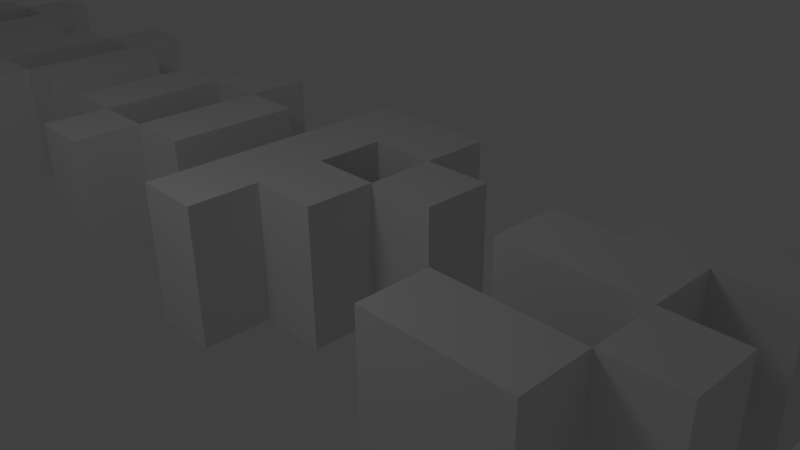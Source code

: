 # Source: ooops.blend  (saved by Blender 2.62.0; exported with 4.5.12 LTS)
import bpy
from mathutils import Matrix  # noqa: F401  (used for matrix-valued properties, if any)

bpy.ops.wm.read_factory_settings(use_empty=True)
scene = bpy.context.scene
scene.name = 'Scene'

# ---- collections
col_collection_1 = bpy.data.collections.new('Collection 1'); scene.collection.children.link(col_collection_1)

# ---- materials (node trees are filled in below, after node groups)
mat_material = bpy.data.materials.new('Material')
mat_material.alpha_threshold = 0.0
mat_material.use_transparent_shadow = False
mat_material.roughness = 0.5
mat_material.line_color = (0.0, 0.0, 0.0, 1.0)

# ---- material node trees

# ---- world
world_world = bpy.data.worlds.new('World'); scene.world = world_world
world_world.color = (0.05088, 0.05088, 0.05088)
world_world.use_sun_shadow = False
world_world.sun_shadow_jitter_overblur = 0.0
world_world.cycles.sampling_method = 'MANUAL'
world_world.cycles.sample_map_resolution = 256

# ---- cameras
cam_camera = bpy.data.cameras.new('Camera')
cam_camera.clip_end = 100.0
cam_camera.lens = 35.0
cam_camera.sensor_width = 32.0
cam_camera.sensor_height = 18.0
cam_camera.ortho_scale = 7.314
cam_camera.dof.focus_distance = 0.0
cam_camera.dof.aperture_fstop = 128.0

# ---- lights
light_lamp = bpy.data.lights.new('Lamp', 'POINT')
light_lamp.transmission_factor = 0.0
light_lamp.cutoff_distance = 30.0
light_lamp.energy = 100.0
light_lamp.shadow_buffer_clip_start = 1.001
light_lamp.shadow_soft_size = 1.0
light_lamp.shadow_maximum_resolution = 0.006
light_lamp.use_absolute_resolution = True
light_lamp.cycles.use_multiple_importance_sampling = False

# ---- meshes
me_ooops = bpy.data.meshes.new('Ooops')
me_ooops.from_pydata([(-10.0, 0.0, 1.0), (-10.0, 0.0, -1.0), (-9.0, 0.0, -1.0), (-9.0, 1.0, -1.0), (-10.0, 1.0, -1.0), (-9.0, 1.0, 1.0), (-9.0, 0.0, 1.0), (-10.0, 1.0, 1.0), (-9.0, -1.0, 1.0), (-9.0, -1.0, -1.0), (-10.0, -1.0, -1.0), (-10.0, -1.0, 1.0), (-8.0, -1.0, 1.0), (-8.0, -1.0, -1.0), (-7.0, -1.0, -1.0), (-7.0, 0.0, -1.0), (-8.0, 0.0, -1.0), (-7.0, 0.0, 1.0), (-7.0, -1.0, 1.0), (-8.0, 0.0, 1.0), (-8.0, 1.0, 1.0), (-7.0, 1.0, 1.0), (-8.0, 1.0, -1.0), (-7.0, 1.0, -1.0), (-8.0, 2.0, -1.0), (-9.0, 2.0, -1.0), (-8.0, 2.0, 1.0), (-9.0, 2.0, 1.0), (-8.0, -2.0, 1.0), (-8.0, -2.0, -1.0), (-9.0, -2.0, -1.0), (-9.0, -2.0, 1.0), (-2.0, -2.0, 1.0), (-2.0, -2.0, -1.0), (-1.0, -2.0, -1.0), (-1.0, -1.0, -1.0), (-2.0, -1.0, -1.0), (-1.0, -1.0, 1.0), (-1.0, -2.0, 1.0), (-2.0, -1.0, 1.0), (-2.0, 0.0, 1.0), (-1.0, 0.0, 1.0), (-2.0, 0.0, -1.0), (-1.0, 0.0, -1.0), (-1.0, 1.0, -1.0), (-2.0, 1.0, -1.0), (-1.0, 1.0, 1.0), (-2.0, 1.0, 1.0), (-2.0, 2.0, 1.0), (-1.0, 2.0, 1.0), (-2.0, 2.0, -1.0), (-1.0, 2.0, -1.0), (0.0, 1.0, -1.0), (0.0, 2.0, -1.0), (0.0, 2.0, 1.0), (0.0, 1.0, 1.0), (0.0, -1.0, -1.0), (0.0, -1.0, 1.0), (0.0, 0.0, 1.0), (0.0, 0.0, -1.0), (1.0, 0.0, -1.0), (1.0, 1.0, -1.0), (1.0, 1.0, 1.0), (1.0, 0.0, 1.0), (-5.0, -2.0, 1.0), (-5.0, -2.0, -1.0), (-4.0, -2.0, -1.0), (-4.0, -2.0, 1.0), (-5.0, 2.0, 1.0), (-4.0, 2.0, 1.0), (-5.0, 2.0, -1.0), (-4.0, 2.0, -1.0), (-3.0, 1.0, -1.0), (-4.0, 1.0, -1.0), (-3.0, 1.0, 1.0), (-4.0, 1.0, 1.0), (-4.0, 0.0, 1.0), (-3.0, -1.0, 1.0), (-3.0, 0.0, 1.0), (-4.0, 0.0, -1.0), (-3.0, 0.0, -1.0), (-3.0, -1.0, -1.0), (-4.0, -1.0, -1.0), (-4.0, -1.0, 1.0), (-6.0, -1.0, 1.0), (-6.0, -1.0, -1.0), (-5.0, -1.0, -1.0), (-5.0, -1.0, 1.0), (-6.0, 1.0, 1.0), (-5.0, 0.0, 1.0), (-5.0, 1.0, 1.0), (-6.0, 1.0, -1.0), (-5.0, 1.0, -1.0), (-5.0, 0.0, -1.0), (-6.0, 0.0, -1.0), (-6.0, 0.0, 1.0), (-13.0, -2.0, 1.0), (-13.0, -2.0, -1.0), (-12.0, -2.0, -1.0), (-12.0, -2.0, 1.0), (-13.0, 2.0, 1.0), (-12.0, 2.0, 1.0), (-13.0, 2.0, -1.0), (-12.0, 2.0, -1.0), (-11.0, 1.0, -1.0), (-12.0, 1.0, -1.0), (-11.0, 1.0, 1.0), (-12.0, 1.0, 1.0), (-12.0, 0.0, 1.0), (-11.0, -1.0, 1.0), (-11.0, 0.0, 1.0), (-12.0, 0.0, -1.0), (-11.0, 0.0, -1.0), (-11.0, -1.0, -1.0), (-12.0, -1.0, -1.0), (-12.0, -1.0, 1.0), (-14.0, -1.0, 1.0), (-14.0, -1.0, -1.0), (-13.0, -1.0, -1.0), (-13.0, -1.0, 1.0), (-14.0, 1.0, 1.0), (-13.0, 0.0, 1.0), (-13.0, 1.0, 1.0), (-14.0, 1.0, -1.0), (-13.0, 1.0, -1.0), (-13.0, 0.0, -1.0), (-14.0, 0.0, -1.0), (-14.0, 0.0, 1.0), (2.0, -1.0, 1.0), (3.0, -2.0, 1.0), (3.0, -1.0, 1.0), (2.0, -1.0, -1.0), (3.0, -1.0, -1.0), (3.0, -2.0, -1.0), (2.0, -2.0, -1.0), (2.0, -2.0, 1.0), (4.0, -2.0, -1.0), (4.0, -1.0, -1.0), (4.0, -1.0, 1.0), (4.0, -2.0, 1.0), (5.0, -1.0, 1.0), (5.0, 0.0, 1.0), (5.0, 0.0, -1.0), (5.0, -1.0, -1.0), (4.0, 0.0, -1.0), (4.0, 1.0, -1.0), (4.0, 1.0, 1.0), (4.0, 0.0, 1.0), (5.0, 1.0, 1.0), (5.0, 2.0, 1.0), (5.0, 2.0, -1.0), (5.0, 1.0, -1.0), (4.0, 2.0, -1.0), (3.0, 2.0, -1.0), (4.0, 2.0, 1.0), (3.0, 2.0, 1.0), (2.0, 1.0, 1.0), (3.0, 0.0, 1.0), (3.0, 1.0, 1.0), (2.0, 1.0, -1.0), (3.0, 1.0, -1.0), (3.0, 0.0, -1.0), (2.0, 0.0, -1.0), (2.0, 0.0, 1.0), (14.0, 2.0, 1.0), (14.0, 2.0, -1.0), (14.0, 1.0, -1.0), (14.0, 1.0, 1.0), (13.0, 1.0, 1.0), (13.0, 1.0, -1.0), (13.0, 2.0, -1.0), (13.0, 2.0, 1.0), (14.0, 0.0, 1.0), (14.0, 0.0, -1.0), (13.0, 0.0, -1.0), (13.0, 0.0, 1.0), (14.0, -1.0, 1.0), (14.0, -1.0, -1.0), (14.0, -2.0, -1.0), (14.0, -2.0, 1.0), (13.0, -2.0, 1.0), (13.0, -2.0, -1.0), (13.0, -1.0, -1.0), (13.0, -1.0, 1.0), (8.0, -1.0, 1.0), (9.0, -2.0, 1.0), (9.0, -1.0, 1.0), (8.0, -1.0, -1.0), (9.0, -1.0, -1.0), (9.0, -2.0, -1.0), (8.0, -2.0, -1.0), (8.0, -2.0, 1.0), (6.0, -2.0, 1.0), (6.0, -2.0, -1.0), (7.0, -2.0, -1.0), (7.0, -1.0, -1.0), (6.0, -1.0, -1.0), (7.0, -1.0, 1.0), (7.0, -2.0, 1.0), (6.0, -1.0, 1.0), (11.0, -1.0, 1.0), (11.0, -1.0, -1.0), (11.0, -2.0, -1.0), (11.0, -2.0, 1.0), (10.0, -2.0, 1.0), (10.0, -2.0, -1.0), (10.0, -1.0, -1.0), (10.0, -1.0, 1.0)], [], [(1, 0, 6, 2), (3, 2, 1, 4), (0, 6, 5, 7), (3, 5, 6, 2), (1, 0, 7, 4), (5, 3, 4, 7), (0, 1, 10, 11), (2, 6, 8, 9), (6, 0, 11, 8), (2, 9, 10, 1), (8, 9, 10, 11), (18, 14, 13, 12), (15, 14, 13, 16), (17, 19, 12, 18), (15, 17, 18, 14), (13, 12, 19, 16), (17, 15, 16, 19), (21, 23, 22, 20), (16, 19, 20, 22), (23, 21, 17, 15), (21, 20, 19, 17), (23, 15, 16, 22), (20, 22, 3, 5), (24, 22, 3, 25), (26, 27, 5, 20), (24, 26, 20, 22), (3, 5, 27, 25), (26, 24, 25, 27), (12, 13, 9, 8), (30, 31, 8, 9), (13, 12, 28, 29), (12, 8, 31, 28), (13, 29, 30, 9), (28, 29, 30, 31), (38, 34, 33, 32), (35, 34, 33, 36), (37, 39, 32, 38), (35, 37, 38, 34), (33, 32, 39, 36), (37, 35, 36, 39), (41, 43, 42, 40), (36, 39, 40, 42), (43, 41, 37, 35), (41, 40, 39, 37), (43, 35, 36, 42), (44, 43, 42, 45), (46, 47, 40, 41), (44, 46, 41, 43), (42, 40, 47, 45), (46, 44, 45, 47), (49, 51, 50, 48), (45, 47, 48, 50), (51, 49, 46, 44), (49, 48, 47, 46), (51, 44, 45, 50), (55, 52, 44, 46), (53, 52, 44, 51), (54, 49, 46, 55), (53, 54, 55, 52), (54, 53, 51, 49), (57, 56, 35, 37), (58, 59, 43, 41), (59, 58, 57, 56), (58, 41, 37, 57), (59, 56, 35, 43), (63, 60, 59, 58), (61, 60, 59, 52), (62, 55, 58, 63), (61, 62, 63, 60), (59, 58, 55, 52), (62, 61, 52, 55), (67, 66, 65, 64), (82, 66, 65, 86), (83, 87, 64, 67), (82, 83, 67, 66), (65, 64, 87, 86), (83, 82, 86, 87), (69, 71, 70, 68), (92, 90, 68, 70), (71, 69, 75, 73), (69, 68, 90, 75), (71, 73, 92, 70), (75, 73, 92, 90), (72, 80, 79, 73), (74, 75, 76, 78), (72, 74, 78, 80), (79, 76, 75, 73), (74, 72, 73, 75), (78, 80, 79, 76), (82, 83, 76, 79), (80, 78, 77, 81), (78, 76, 83, 77), (80, 81, 82, 79), (77, 81, 82, 83), (87, 86, 85, 84), (93, 86, 85, 94), (89, 95, 84, 87), (93, 89, 87, 86), (85, 84, 95, 94), (90, 92, 91, 88), (94, 95, 88, 91), (92, 90, 89, 93), (90, 88, 95, 89), (92, 93, 94, 91), (89, 93, 94, 95), (99, 98, 97, 96), (114, 98, 97, 118), (115, 119, 96, 99), (114, 115, 99, 98), (97, 96, 119, 118), (115, 114, 118, 119), (101, 103, 102, 100), (124, 122, 100, 102), (103, 101, 107, 105), (101, 100, 122, 107), (103, 105, 124, 102), (107, 105, 124, 122), (104, 112, 111, 105), (106, 107, 108, 110), (104, 106, 110, 112), (111, 108, 107, 105), (106, 104, 105, 107), (110, 112, 111, 108), (114, 115, 108, 111), (112, 110, 109, 113), (110, 108, 115, 109), (112, 113, 114, 111), (109, 113, 114, 115), (119, 118, 117, 116), (125, 118, 117, 126), (121, 127, 116, 119), (125, 121, 119, 118), (117, 116, 127, 126), (122, 124, 123, 120), (126, 127, 120, 123), (124, 122, 121, 125), (122, 120, 127, 121), (124, 125, 126, 123), (121, 125, 126, 127), (130, 132, 131, 128), (134, 135, 128, 131), (132, 130, 129, 133), (130, 128, 135, 129), (132, 133, 134, 131), (129, 133, 134, 135), (139, 136, 133, 129), (137, 136, 133, 132), (138, 130, 129, 139), (137, 138, 139, 136), (138, 137, 132, 130), (141, 142, 144, 147), (137, 138, 147, 144), (142, 141, 140, 143), (141, 147, 138, 140), (142, 143, 137, 144), (140, 143, 137, 138), (147, 144, 161, 157), (145, 144, 161, 160), (146, 158, 157, 147), (145, 146, 147, 144), (161, 157, 158, 160), (146, 145, 160, 158), (149, 150, 152, 154), (145, 146, 154, 152), (150, 149, 148, 151), (149, 154, 146, 148), (150, 151, 145, 152), (148, 151, 145, 146), (152, 145, 160, 153), (154, 155, 158, 146), (160, 158, 155, 153), (154, 152, 153, 155), (158, 160, 159, 156), (162, 163, 156, 159), (158, 156, 163, 157), (160, 161, 162, 159), (157, 161, 162, 163), (166, 167, 164, 165), (167, 166, 169, 168), (165, 166, 169, 170), (164, 171, 168, 167), (169, 168, 171, 170), (164, 165, 170, 171), (174, 175, 168, 169), (166, 167, 172, 173), (167, 168, 175, 172), (166, 173, 174, 169), (172, 173, 174, 175), (178, 179, 176, 177), (179, 178, 181, 180), (177, 178, 181, 182), (176, 183, 180, 179), (181, 180, 183, 182), (176, 177, 182, 183), (186, 188, 187, 184), (190, 191, 184, 187), (188, 186, 185, 189), (186, 184, 191, 185), (188, 189, 190, 187), (185, 189, 190, 191), (194, 198, 197, 195), (198, 194, 193, 192), (195, 194, 193, 196), (197, 199, 192, 198), (193, 192, 199, 196), (197, 195, 196, 199), (202, 203, 200, 201), (203, 202, 205, 204), (201, 202, 205, 206), (200, 207, 204, 203), (205, 204, 207, 206), (200, 201, 206, 207)])
me_ooops.materials.append(mat_material)
me_ooops.use_remesh_preserve_volume = False
me_ooops.use_remesh_preserve_attributes = False
me_ooops.use_mirror_vertex_groups = False
me_ooops.update()

# ---- objects
ob_ooops = bpy.data.objects.new('Ooops', me_ooops)
ob_lamp = bpy.data.objects.new('Lamp', light_lamp)
ob_camera = bpy.data.objects.new('Camera', cam_camera)

# ---- transforms, parenting, visibility, modifiers, constraints
ob_ooops.location = (0.0, 0.0, 0.0)
ob_ooops.lock_rotations_4d = False
ob_ooops.empty_display_type = 'ARROWS'
ob_ooops.lineart.crease_threshold = 0.0
ob_lamp.location = (-0.7523, -5.2, 5.904)
ob_lamp.rotation_euler = (0.6503, 0.05522, 1.866)
ob_lamp.lock_rotations_4d = False
ob_lamp.empty_display_type = 'ARROWS'
ob_lamp.color = (0.0, 0.0, 0.0, 0.0)
ob_lamp.lineart.crease_threshold = 0.0
ob_camera.location = (7.481, -6.508, 5.344)
ob_camera.rotation_euler = (1.109, 0.01082, 0.8149)
ob_camera.lock_rotations_4d = False
ob_camera.empty_display_type = 'ARROWS'
ob_camera.color = (0.0, 0.0, 0.0, 0.0)
ob_camera.display_type = 'WIRE'
ob_camera.lineart.crease_threshold = 0.0

# ---- collection membership
col_collection_1.objects.link(ob_ooops)
col_collection_1.objects.link(ob_lamp)
col_collection_1.objects.link(ob_camera)

# ---- scene / render settings (as saved in the file)
scene.camera = ob_camera
scene.frame_start = 1; scene.frame_end = 250; scene.frame_set(1)
scene.render.engine = 'BLENDER_EEVEE_NEXT'
scene.render.image_settings.color_mode = 'RGB'
scene.render.image_settings.compression = 90
scene.render.resolution_percentage = 50
scene.render.dither_intensity = 0.0
scene.render.bake_margin = 2
scene.render.bake_bias = 0.0
scene.cycles.use_denoising = False
scene.cycles.samples = 10
scene.cycles.sampling_pattern = 'TABULATED_SOBOL'
scene.cycles.light_sampling_threshold = 0.0
scene.cycles.use_adaptive_sampling = False
scene.cycles.use_light_tree = False
scene.cycles.blur_glossy = 0.0
scene.cycles.volume_bounces = 1
scene.cycles.pixel_filter_type = 'GAUSSIAN'
scene.cycles.sample_clamp_indirect = 0.0
scene.view_settings.view_transform = 'Standard'
bpy.context.view_layer.update()
